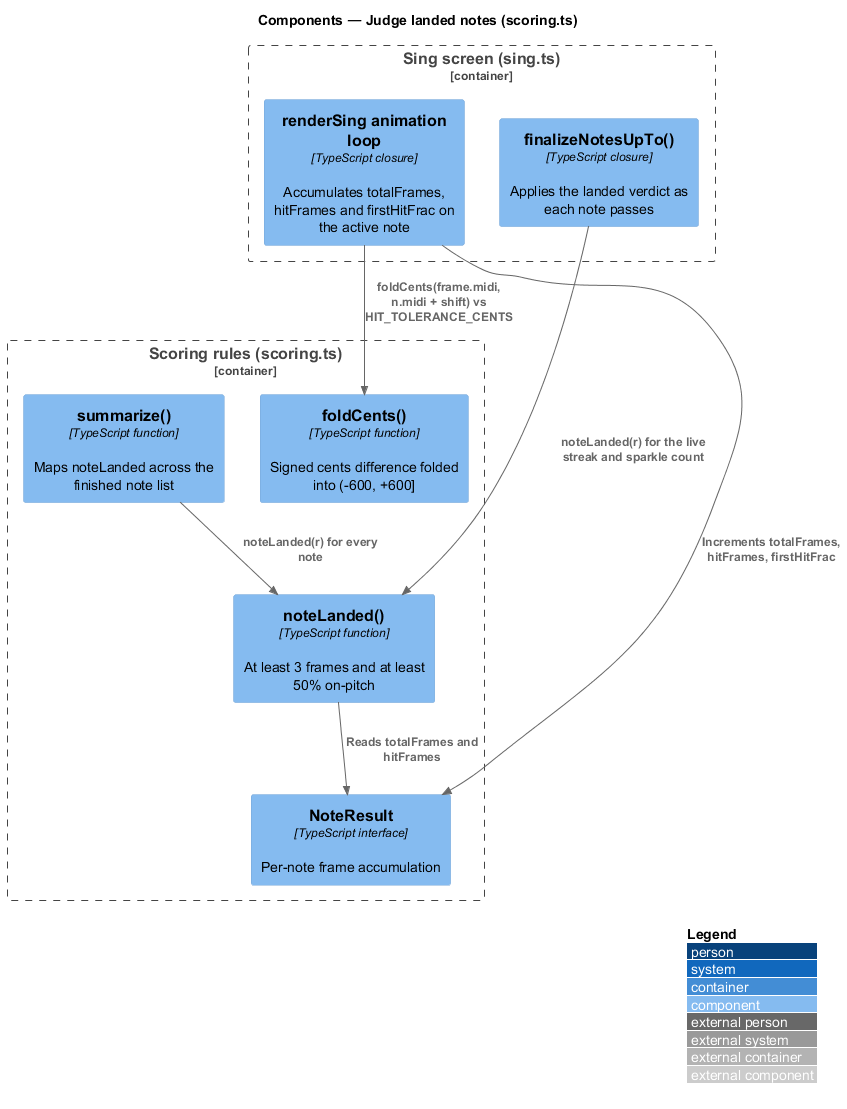

The diagram above was rendered by PlantUML. Its source (embedded in the PNG):
@startuml
!include <C4/C4_Component>
LAYOUT_WITH_LEGEND()
title Components — Judge landed notes (scoring.ts)

Container_Boundary(sing, "Sing screen (sing.ts)") {
  Component(loop, "renderSing animation loop", "TypeScript closure", "Accumulates totalFrames, hitFrames and firstHitFrac on the active note")
  Component(finalize, "finalizeNotesUpTo()", "TypeScript closure", "Applies the landed verdict as each note passes")
}
Container_Boundary(scoring, "Scoring rules (scoring.ts)") {
  Component(fold, "foldCents()", "TypeScript function", "Signed cents difference folded into (-600, +600]")
  Component(landed, "noteLanded()", "TypeScript function", "At least 3 frames and at least 50% on-pitch")
  Component(result, "NoteResult", "TypeScript interface", "Per-note frame accumulation")
  Component(summarize, "summarize()", "TypeScript function", "Maps noteLanded across the finished note list")
}

Rel(loop, fold, "foldCents(frame.midi, n.midi + shift) vs HIT_TOLERANCE_CENTS")
Rel(loop, result, "Increments totalFrames, hitFrames, firstHitFrac")
Rel(finalize, landed, "noteLanded(r) for the live streak and sparkle count")
Rel(landed, result, "Reads totalFrames and hitFrames")
Rel(summarize, landed, "noteLanded(r) for every note")
@enduml